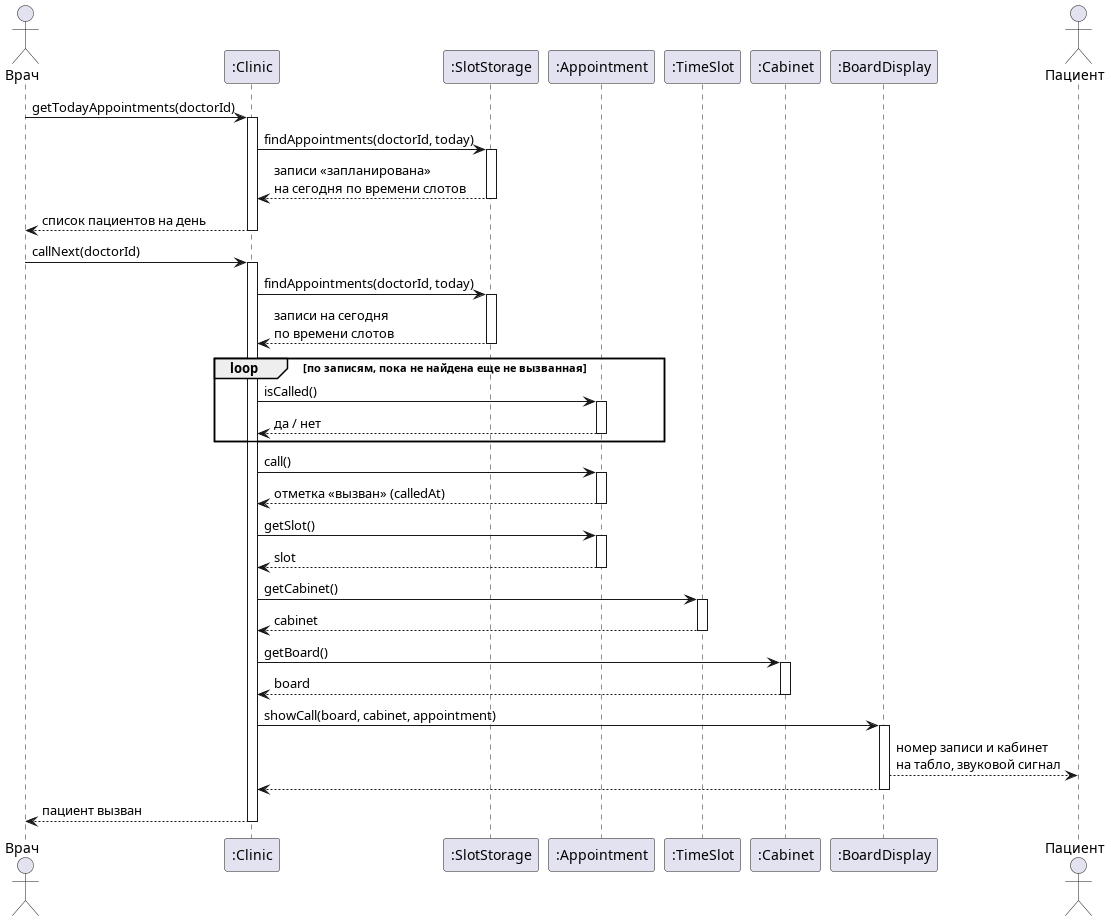

The diagram above was rendered by PlantUML. Its source (embedded in the PNG):
@startuml queue-sequence
actor Врач
participant ":Clinic" as C
participant ":SlotStorage" as SS
participant ":Appointment" as A
participant ":TimeSlot" as Slot
participant ":Cabinet" as Cab
participant ":BoardDisplay" as B
actor Пациент

Врач -> C ++ : getTodayAppointments(doctorId)
C -> SS ++ : findAppointments(doctorId, today)
SS --> C -- : записи «запланирована»\nна сегодня по времени слотов
C --> Врач -- : список пациентов на день

Врач -> C ++ : callNext(doctorId)
C -> SS ++ : findAppointments(doctorId, today)
SS --> C -- : записи на сегодня\nпо времени слотов
loop по записям, пока не найдена еще не вызванная
  C -> A ++ : isCalled()
  A --> C -- : да / нет
end
C -> A ++ : call()
A --> C -- : отметка «вызван» (calledAt)
C -> A ++ : getSlot()
A --> C -- : slot
C -> Slot ++ : getCabinet()
Slot --> C -- : cabinet
C -> Cab ++ : getBoard()
Cab --> C -- : board
C -> B ++ : showCall(board, cabinet, appointment)
B --> Пациент : номер записи и кабинет\nна табло, звуковой сигнал
B --> C --
C --> Врач -- : пациент вызван

@enduml